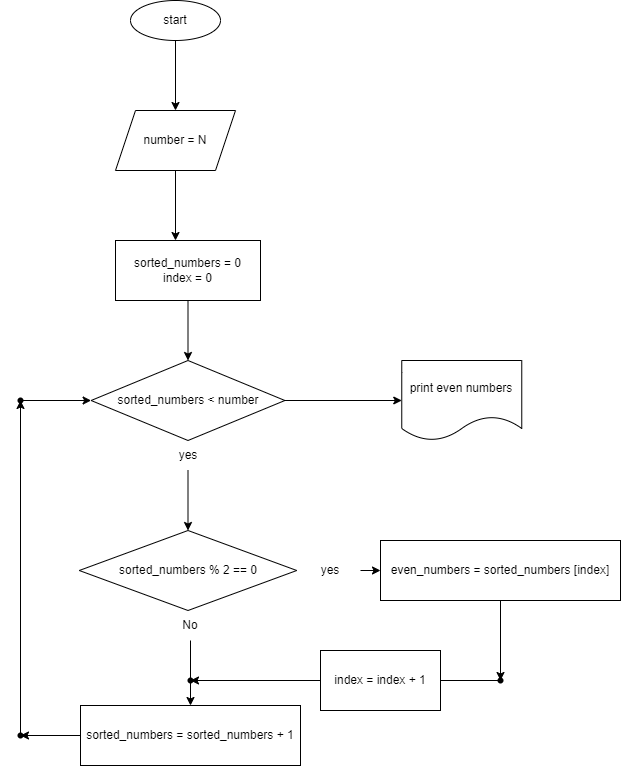

The diagram above was exported from draw.io. Its source (the exported page's mxGraphModel, read from the mxfile embedded in the PNG):
<mxGraphModel dx="734" dy="201" grid="1" gridSize="10" guides="1" tooltips="1" connect="1" arrows="1" fold="1" page="1" pageScale="1" pageWidth="827" pageHeight="1169" math="0" shadow="0">
  <root>
    <mxCell id="0" />
    <mxCell id="1" parent="0" />
    <mxCell id="4" value="" style="edgeStyle=none;html=1;" edge="1" parent="1" source="2" target="3">
      <mxGeometry relative="1" as="geometry" />
    </mxCell>
    <mxCell id="2" value="start" style="ellipse;whiteSpace=wrap;html=1;" vertex="1" parent="1">
      <mxGeometry x="230" y="40" width="90" height="40" as="geometry" />
    </mxCell>
    <mxCell id="6" value="" style="edgeStyle=none;html=1;" edge="1" parent="1" source="3">
      <mxGeometry relative="1" as="geometry">
        <mxPoint x="275" y="280" as="targetPoint" />
      </mxGeometry>
    </mxCell>
    <mxCell id="3" value="number = N" style="shape=parallelogram;perimeter=parallelogramPerimeter;whiteSpace=wrap;html=1;fixedSize=1;" vertex="1" parent="1">
      <mxGeometry x="215" y="150" width="120" height="60" as="geometry" />
    </mxCell>
    <mxCell id="9" value="" style="edgeStyle=none;html=1;" edge="1" parent="1" source="7" target="8">
      <mxGeometry relative="1" as="geometry" />
    </mxCell>
    <mxCell id="7" value="sorted_numbers = 0&lt;br&gt;index = 0" style="rounded=0;whiteSpace=wrap;html=1;" vertex="1" parent="1">
      <mxGeometry x="215" y="280" width="145" height="60" as="geometry" />
    </mxCell>
    <mxCell id="11" value="" style="edgeStyle=none;html=1;exitX=0.5;exitY=1;exitDx=0;exitDy=0;" edge="1" parent="1" source="23">
      <mxGeometry relative="1" as="geometry">
        <mxPoint x="288" y="520" as="sourcePoint" />
        <mxPoint x="287.505" y="570" as="targetPoint" />
      </mxGeometry>
    </mxCell>
    <mxCell id="32" value="" style="edgeStyle=none;html=1;" edge="1" parent="1" source="8" target="31">
      <mxGeometry relative="1" as="geometry" />
    </mxCell>
    <mxCell id="8" value="sorted_numbers &amp;lt; number" style="rhombus;whiteSpace=wrap;html=1;rounded=0;" vertex="1" parent="1">
      <mxGeometry x="190.63" y="400" width="193.75" height="80" as="geometry" />
    </mxCell>
    <mxCell id="12" value="&lt;span&gt;sorted_numbers % 2 == 0&lt;/span&gt;" style="rhombus;whiteSpace=wrap;html=1;" vertex="1" parent="1">
      <mxGeometry x="178.76" y="570" width="217.5" height="80" as="geometry" />
    </mxCell>
    <mxCell id="25" value="" style="edgeStyle=none;html=1;" edge="1" parent="1" source="13" target="24">
      <mxGeometry relative="1" as="geometry" />
    </mxCell>
    <mxCell id="13" value="yes" style="text;html=1;strokeColor=none;fillColor=none;align=center;verticalAlign=middle;whiteSpace=wrap;rounded=0;" vertex="1" parent="1">
      <mxGeometry x="400" y="595" width="60" height="30" as="geometry" />
    </mxCell>
    <mxCell id="17" value="" style="edgeStyle=none;html=1;startArrow=none;" edge="1" parent="1" source="28" target="16">
      <mxGeometry relative="1" as="geometry" />
    </mxCell>
    <mxCell id="15" value="No" style="text;html=1;strokeColor=none;fillColor=none;align=center;verticalAlign=middle;whiteSpace=wrap;rounded=0;" vertex="1" parent="1">
      <mxGeometry x="260" y="650" width="60" height="30" as="geometry" />
    </mxCell>
    <mxCell id="19" value="" style="edgeStyle=none;html=1;" edge="1" parent="1" source="16" target="18">
      <mxGeometry relative="1" as="geometry" />
    </mxCell>
    <mxCell id="16" value="sorted_numbers = sorted_numbers + 1" style="whiteSpace=wrap;html=1;" vertex="1" parent="1">
      <mxGeometry x="180" y="745" width="220" height="60" as="geometry" />
    </mxCell>
    <mxCell id="21" value="" style="edgeStyle=none;html=1;" edge="1" parent="1" source="18" target="20">
      <mxGeometry relative="1" as="geometry" />
    </mxCell>
    <mxCell id="18" value="" style="shape=waypoint;sketch=0;size=6;pointerEvents=1;points=[];fillColor=default;resizable=0;rotatable=0;perimeter=centerPerimeter;snapToPoint=1;" vertex="1" parent="1">
      <mxGeometry x="100" y="755" width="40" height="40" as="geometry" />
    </mxCell>
    <mxCell id="22" value="" style="edgeStyle=none;html=1;" edge="1" parent="1" source="20" target="8">
      <mxGeometry relative="1" as="geometry" />
    </mxCell>
    <mxCell id="20" value="" style="shape=waypoint;sketch=0;size=6;pointerEvents=1;points=[];fillColor=default;resizable=0;rotatable=0;perimeter=centerPerimeter;snapToPoint=1;" vertex="1" parent="1">
      <mxGeometry x="100" y="420" width="40" height="40" as="geometry" />
    </mxCell>
    <mxCell id="23" value="yes" style="text;html=1;strokeColor=none;fillColor=none;align=center;verticalAlign=middle;whiteSpace=wrap;rounded=0;" vertex="1" parent="1">
      <mxGeometry x="257.5" y="480" width="60" height="30" as="geometry" />
    </mxCell>
    <mxCell id="27" value="" style="edgeStyle=none;html=1;" edge="1" parent="1" source="24" target="26">
      <mxGeometry relative="1" as="geometry" />
    </mxCell>
    <mxCell id="24" value="even_numbers = sorted_numbers [index]" style="whiteSpace=wrap;html=1;" vertex="1" parent="1">
      <mxGeometry x="480" y="580" width="240" height="60" as="geometry" />
    </mxCell>
    <mxCell id="29" value="" style="edgeStyle=none;html=1;" edge="1" parent="1" source="26" target="28">
      <mxGeometry relative="1" as="geometry" />
    </mxCell>
    <mxCell id="26" value="" style="shape=waypoint;sketch=0;size=6;pointerEvents=1;points=[];fillColor=default;resizable=0;rotatable=0;perimeter=centerPerimeter;snapToPoint=1;" vertex="1" parent="1">
      <mxGeometry x="580" y="700" width="40" height="40" as="geometry" />
    </mxCell>
    <mxCell id="28" value="" style="shape=waypoint;sketch=0;size=6;pointerEvents=1;points=[];fillColor=default;resizable=0;rotatable=0;perimeter=centerPerimeter;snapToPoint=1;" vertex="1" parent="1">
      <mxGeometry x="270" y="700" width="40" height="40" as="geometry" />
    </mxCell>
    <mxCell id="30" value="" style="edgeStyle=none;html=1;endArrow=none;" edge="1" parent="1" source="15" target="28">
      <mxGeometry relative="1" as="geometry">
        <mxPoint x="290" y="680" as="sourcePoint" />
        <mxPoint x="290" y="745" as="targetPoint" />
      </mxGeometry>
    </mxCell>
    <mxCell id="31" value="print even numbers" style="shape=document;whiteSpace=wrap;html=1;boundedLbl=1;rounded=0;" vertex="1" parent="1">
      <mxGeometry x="501.255" y="400" width="120" height="80" as="geometry" />
    </mxCell>
    <mxCell id="33" value="index = index + 1" style="rounded=0;whiteSpace=wrap;html=1;" vertex="1" parent="1">
      <mxGeometry x="420" y="690" width="120" height="60" as="geometry" />
    </mxCell>
  </root>
</mxGraphModel>